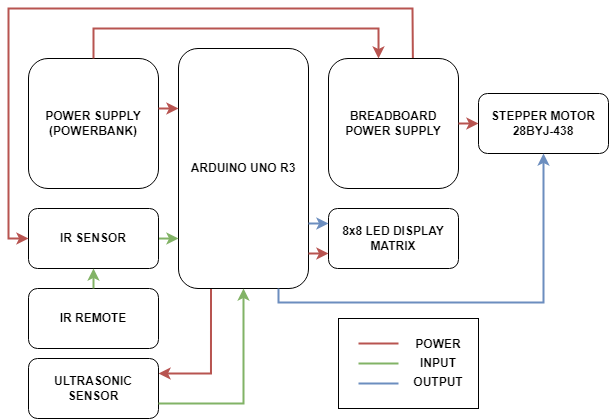

The diagram above was exported from draw.io. Its source (the exported page's mxGraphModel, read from the mxfile embedded in the PNG):
<mxGraphModel dx="696" dy="401" grid="1" gridSize="10" guides="1" tooltips="1" connect="1" arrows="1" fold="1" page="1" pageScale="1" pageWidth="850" pageHeight="1100" math="0" shadow="0">
  <root>
    <mxCell id="0" />
    <mxCell id="1" parent="0" />
    <mxCell id="h5R9nWX1fp7yb2T5M80N-14" style="edgeStyle=orthogonalEdgeStyle;rounded=0;orthogonalLoop=1;jettySize=auto;html=1;exitX=0.25;exitY=1;exitDx=0;exitDy=0;strokeWidth=2;fillColor=#f8cecc;strokeColor=#b85450;entryX=1;entryY=0.25;entryDx=0;entryDy=0;" edge="1" parent="1" source="h5R9nWX1fp7yb2T5M80N-2" target="h5R9nWX1fp7yb2T5M80N-8">
      <mxGeometry relative="1" as="geometry">
        <mxPoint x="380" y="450" as="targetPoint" />
        <Array as="points">
          <mxPoint x="383" y="475" />
        </Array>
      </mxGeometry>
    </mxCell>
    <mxCell id="h5R9nWX1fp7yb2T5M80N-2" value="&lt;b&gt;ARDUINO UNO R3&lt;/b&gt;" style="rounded=1;whiteSpace=wrap;html=1;" vertex="1" parent="1">
      <mxGeometry x="350" y="150" width="130" height="240" as="geometry" />
    </mxCell>
    <mxCell id="h5R9nWX1fp7yb2T5M80N-3" value="&lt;b&gt;POWER SUPPLY&lt;br&gt;(POWERBANK)&lt;br&gt;&lt;/b&gt;" style="rounded=1;whiteSpace=wrap;html=1;" vertex="1" parent="1">
      <mxGeometry x="200" y="160" width="130" height="130" as="geometry" />
    </mxCell>
    <mxCell id="h5R9nWX1fp7yb2T5M80N-4" value="&lt;b&gt;BREADBOARD POWER SUPPLY&lt;/b&gt;" style="rounded=1;whiteSpace=wrap;html=1;" vertex="1" parent="1">
      <mxGeometry x="500" y="160" width="130" height="130" as="geometry" />
    </mxCell>
    <mxCell id="h5R9nWX1fp7yb2T5M80N-6" value="" style="endArrow=classic;html=1;rounded=0;exitX=1;exitY=0.385;exitDx=0;exitDy=0;strokeWidth=2;entryX=0;entryY=0.25;entryDx=0;entryDy=0;exitPerimeter=0;fillColor=#f8cecc;strokeColor=#b85450;" edge="1" parent="1" source="h5R9nWX1fp7yb2T5M80N-3" target="h5R9nWX1fp7yb2T5M80N-2">
      <mxGeometry width="50" height="50" relative="1" as="geometry">
        <mxPoint x="390" y="240" as="sourcePoint" />
        <mxPoint x="320" y="190" as="targetPoint" />
      </mxGeometry>
    </mxCell>
    <mxCell id="h5R9nWX1fp7yb2T5M80N-7" value="" style="endArrow=classic;html=1;rounded=0;strokeWidth=2;exitX=0.5;exitY=0;exitDx=0;exitDy=0;entryX=0.385;entryY=0;entryDx=0;entryDy=0;fillColor=#f8cecc;strokeColor=#b85450;entryPerimeter=0;" edge="1" parent="1" source="h5R9nWX1fp7yb2T5M80N-3" target="h5R9nWX1fp7yb2T5M80N-4">
      <mxGeometry width="50" height="50" relative="1" as="geometry">
        <mxPoint x="390" y="240" as="sourcePoint" />
        <mxPoint x="560" y="110" as="targetPoint" />
        <Array as="points">
          <mxPoint x="265" y="130" />
          <mxPoint x="550" y="130" />
        </Array>
      </mxGeometry>
    </mxCell>
    <mxCell id="h5R9nWX1fp7yb2T5M80N-8" value="&lt;b&gt;ULTRASONIC SENSOR&lt;/b&gt;" style="rounded=1;whiteSpace=wrap;html=1;" vertex="1" parent="1">
      <mxGeometry x="200" y="460" width="130" height="60" as="geometry" />
    </mxCell>
    <mxCell id="h5R9nWX1fp7yb2T5M80N-9" value="&lt;b&gt;8x8 LED DISPLAY MATRIX&lt;/b&gt;" style="rounded=1;whiteSpace=wrap;html=1;" vertex="1" parent="1">
      <mxGeometry x="500" y="310" width="130" height="60" as="geometry" />
    </mxCell>
    <mxCell id="h5R9nWX1fp7yb2T5M80N-39" style="edgeStyle=orthogonalEdgeStyle;rounded=0;orthogonalLoop=1;jettySize=auto;html=1;entryX=0;entryY=0.792;entryDx=0;entryDy=0;entryPerimeter=0;strokeWidth=2;fillColor=#d5e8d4;strokeColor=#82b366;" edge="1" parent="1" source="h5R9nWX1fp7yb2T5M80N-15" target="h5R9nWX1fp7yb2T5M80N-2">
      <mxGeometry relative="1" as="geometry" />
    </mxCell>
    <mxCell id="h5R9nWX1fp7yb2T5M80N-15" value="&lt;b&gt;IR SENSOR&lt;/b&gt;" style="rounded=1;whiteSpace=wrap;html=1;" vertex="1" parent="1">
      <mxGeometry x="200" y="310" width="130" height="60" as="geometry" />
    </mxCell>
    <mxCell id="h5R9nWX1fp7yb2T5M80N-17" value="&lt;b&gt;STEPPER MOTOR 28BYJ-438&lt;/b&gt;" style="rounded=1;whiteSpace=wrap;html=1;" vertex="1" parent="1">
      <mxGeometry x="650" y="195" width="130" height="60" as="geometry" />
    </mxCell>
    <mxCell id="h5R9nWX1fp7yb2T5M80N-23" value="" style="endArrow=classic;html=1;rounded=0;strokeWidth=2;exitX=1;exitY=0.75;exitDx=0;exitDy=0;entryX=0.5;entryY=1;entryDx=0;entryDy=0;fillColor=#d5e8d4;strokeColor=#82b366;" edge="1" parent="1" source="h5R9nWX1fp7yb2T5M80N-8" target="h5R9nWX1fp7yb2T5M80N-2">
      <mxGeometry width="50" height="50" relative="1" as="geometry">
        <mxPoint x="350" y="390" as="sourcePoint" />
        <mxPoint x="400" y="340" as="targetPoint" />
        <Array as="points">
          <mxPoint x="415" y="505" />
        </Array>
      </mxGeometry>
    </mxCell>
    <mxCell id="h5R9nWX1fp7yb2T5M80N-36" value="" style="endArrow=classic;html=1;rounded=0;strokeWidth=2;entryX=0;entryY=0.5;entryDx=0;entryDy=0;exitX=0.649;exitY=-0.003;exitDx=0;exitDy=0;fillColor=#f8cecc;strokeColor=#b85450;exitPerimeter=0;" edge="1" parent="1" source="h5R9nWX1fp7yb2T5M80N-4" target="h5R9nWX1fp7yb2T5M80N-15">
      <mxGeometry width="50" height="50" relative="1" as="geometry">
        <mxPoint x="590" y="140" as="sourcePoint" />
        <mxPoint x="180" y="340" as="targetPoint" />
        <Array as="points">
          <mxPoint x="584" y="110" />
          <mxPoint x="180" y="110" />
          <mxPoint x="180" y="340" />
        </Array>
      </mxGeometry>
    </mxCell>
    <mxCell id="h5R9nWX1fp7yb2T5M80N-51" value="" style="endArrow=classic;html=1;rounded=0;strokeWidth=2;entryX=0;entryY=0.75;entryDx=0;entryDy=0;fillColor=#f8cecc;strokeColor=#b85450;" edge="1" parent="1" target="h5R9nWX1fp7yb2T5M80N-9">
      <mxGeometry width="50" height="50" relative="1" as="geometry">
        <mxPoint x="480" y="355" as="sourcePoint" />
        <mxPoint x="540" y="340" as="targetPoint" />
      </mxGeometry>
    </mxCell>
    <mxCell id="h5R9nWX1fp7yb2T5M80N-54" value="" style="endArrow=classic;html=1;rounded=0;strokeWidth=2;entryX=0;entryY=0.25;entryDx=0;entryDy=0;fillColor=#dae8fc;strokeColor=#6c8ebf;" edge="1" parent="1" target="h5R9nWX1fp7yb2T5M80N-9">
      <mxGeometry width="50" height="50" relative="1" as="geometry">
        <mxPoint x="480" y="325" as="sourcePoint" />
        <mxPoint x="520" y="300" as="targetPoint" />
      </mxGeometry>
    </mxCell>
    <mxCell id="h5R9nWX1fp7yb2T5M80N-55" value="" style="endArrow=classic;html=1;rounded=0;strokeWidth=2;exitX=1;exitY=0.5;exitDx=0;exitDy=0;entryX=0;entryY=0.5;entryDx=0;entryDy=0;fillColor=#f8cecc;strokeColor=#b85450;" edge="1" parent="1" source="h5R9nWX1fp7yb2T5M80N-4" target="h5R9nWX1fp7yb2T5M80N-17">
      <mxGeometry width="50" height="50" relative="1" as="geometry">
        <mxPoint x="560" y="270" as="sourcePoint" />
        <mxPoint x="640" y="240" as="targetPoint" />
      </mxGeometry>
    </mxCell>
    <mxCell id="h5R9nWX1fp7yb2T5M80N-56" value="" style="endArrow=classic;html=1;rounded=0;strokeWidth=2;entryX=0.5;entryY=1;entryDx=0;entryDy=0;fillColor=#dae8fc;strokeColor=#6c8ebf;" edge="1" parent="1" target="h5R9nWX1fp7yb2T5M80N-17">
      <mxGeometry width="50" height="50" relative="1" as="geometry">
        <mxPoint x="450" y="390" as="sourcePoint" />
        <mxPoint x="440" y="260" as="targetPoint" />
        <Array as="points">
          <mxPoint x="450" y="404" />
          <mxPoint x="715" y="404" />
        </Array>
      </mxGeometry>
    </mxCell>
    <mxCell id="h5R9nWX1fp7yb2T5M80N-58" value="&lt;b&gt;IR REMOTE&lt;/b&gt;" style="rounded=1;whiteSpace=wrap;html=1;" vertex="1" parent="1">
      <mxGeometry x="200" y="390" width="130" height="60" as="geometry" />
    </mxCell>
    <mxCell id="h5R9nWX1fp7yb2T5M80N-61" value="" style="endArrow=classic;html=1;rounded=0;strokeWidth=2;exitX=0.5;exitY=0;exitDx=0;exitDy=0;entryX=0.5;entryY=1;entryDx=0;entryDy=0;fillColor=#d5e8d4;strokeColor=#82b366;" edge="1" parent="1" source="h5R9nWX1fp7yb2T5M80N-58" target="h5R9nWX1fp7yb2T5M80N-15">
      <mxGeometry width="50" height="50" relative="1" as="geometry">
        <mxPoint x="260" y="430" as="sourcePoint" />
        <mxPoint x="310" y="380" as="targetPoint" />
      </mxGeometry>
    </mxCell>
    <mxCell id="h5R9nWX1fp7yb2T5M80N-69" value="" style="group" vertex="1" connectable="0" parent="1">
      <mxGeometry x="510" y="420" width="140" height="90" as="geometry" />
    </mxCell>
    <mxCell id="h5R9nWX1fp7yb2T5M80N-70" value="" style="group" vertex="1" connectable="0" parent="h5R9nWX1fp7yb2T5M80N-69">
      <mxGeometry width="140" height="90" as="geometry" />
    </mxCell>
    <mxCell id="h5R9nWX1fp7yb2T5M80N-43" value="" style="rounded=0;whiteSpace=wrap;html=1;" vertex="1" parent="h5R9nWX1fp7yb2T5M80N-70">
      <mxGeometry width="140" height="90" as="geometry" />
    </mxCell>
    <mxCell id="h5R9nWX1fp7yb2T5M80N-31" value="&lt;p style=&quot;line-height: 160%;&quot;&gt;&lt;b&gt;POWER&lt;br&gt;INPUT&lt;br&gt;OUTPUT&lt;/b&gt;&lt;br&gt;&lt;/p&gt;" style="text;html=1;strokeColor=none;fillColor=none;align=center;verticalAlign=middle;whiteSpace=wrap;rounded=0;" vertex="1" parent="h5R9nWX1fp7yb2T5M80N-70">
      <mxGeometry x="70" y="10" width="60" height="70" as="geometry" />
    </mxCell>
    <mxCell id="h5R9nWX1fp7yb2T5M80N-68" value="" style="group" vertex="1" connectable="0" parent="h5R9nWX1fp7yb2T5M80N-70">
      <mxGeometry x="20" y="25.04000000000002" width="40" height="39.92" as="geometry" />
    </mxCell>
    <mxCell id="h5R9nWX1fp7yb2T5M80N-64" value="" style="endArrow=none;html=1;rounded=0;strokeWidth=2;fillColor=#f8cecc;strokeColor=#b85450;" edge="1" parent="h5R9nWX1fp7yb2T5M80N-68">
      <mxGeometry width="50" height="50" relative="1" as="geometry">
        <mxPoint as="sourcePoint" />
        <mxPoint x="40" as="targetPoint" />
      </mxGeometry>
    </mxCell>
    <mxCell id="h5R9nWX1fp7yb2T5M80N-65" value="" style="endArrow=none;html=1;rounded=0;strokeWidth=2;fillColor=#d5e8d4;strokeColor=#82b366;" edge="1" parent="h5R9nWX1fp7yb2T5M80N-68">
      <mxGeometry width="50" height="50" relative="1" as="geometry">
        <mxPoint y="19.846248742876288" as="sourcePoint" />
        <mxPoint x="40" y="19.846248742876288" as="targetPoint" />
      </mxGeometry>
    </mxCell>
    <mxCell id="h5R9nWX1fp7yb2T5M80N-67" value="" style="endArrow=none;html=1;rounded=0;strokeWidth=2;fillColor=#dae8fc;strokeColor=#6c8ebf;" edge="1" parent="h5R9nWX1fp7yb2T5M80N-68">
      <mxGeometry width="50" height="50" relative="1" as="geometry">
        <mxPoint y="39.92" as="sourcePoint" />
        <mxPoint x="40" y="39.92" as="targetPoint" />
      </mxGeometry>
    </mxCell>
  </root>
</mxGraphModel>